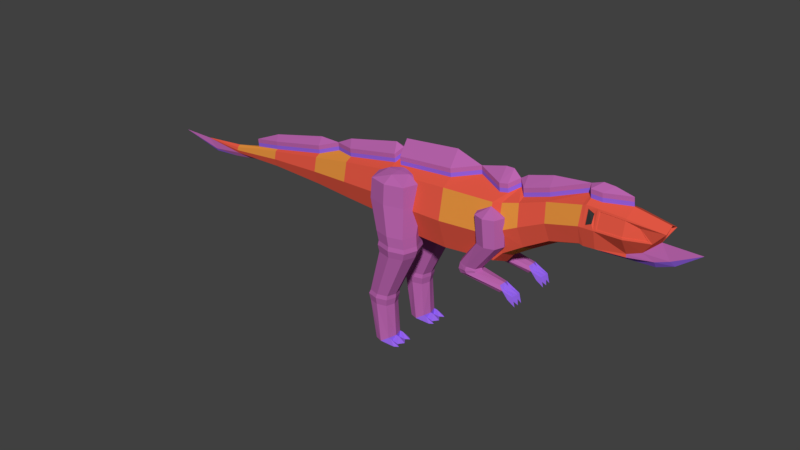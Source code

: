 # Source: Large_Carnivore_Crystal.blend  (saved by Blender 2.78.0; exported with 4.5.12 LTS)
import bpy
from mathutils import Matrix  # noqa: F401  (used for matrix-valued properties, if any)

bpy.ops.wm.read_factory_settings(use_empty=True)
scene = bpy.context.scene
scene.name = 'Scene'

# ---- collections
col_collection_1 = bpy.data.collections.new('Collection 1'); scene.collection.children.link(col_collection_1)

# ---- materials (node trees are filled in below, after node groups)
mat_hide_red_large_carnivore_crystal = bpy.data.materials.new('Hide Red Large Carnivore Crystal')
mat_hide_red_large_carnivore_crystal.alpha_threshold = 0.0
mat_hide_red_large_carnivore_crystal.use_transparent_shadow = False
mat_hide_red_large_carnivore_crystal.diffuse_color = (0.8, 0.1, 0.06, 1.0)
mat_hide_red_large_carnivore_crystal.roughness = 0.5
mat_hide_red_large_carnivore_crystal.specular_intensity = 0.0
mat_hide_orange_large_carnivore_crystal = bpy.data.materials.new('Hide Orange Large Carnivore Crystal')
mat_hide_orange_large_carnivore_crystal.alpha_threshold = 0.0
mat_hide_orange_large_carnivore_crystal.use_transparent_shadow = False
mat_hide_orange_large_carnivore_crystal.diffuse_color = (0.8, 0.29, 0.05, 1.0)
mat_hide_orange_large_carnivore_crystal.roughness = 0.5
mat_hide_orange_large_carnivore_crystal.specular_intensity = 0.0
mat_eyes_large_carnivore_crystal = bpy.data.materials.new('Eyes Large Carnivore Crystal')
mat_eyes_large_carnivore_crystal.alpha_threshold = 0.0
mat_eyes_large_carnivore_crystal.use_transparent_shadow = False
mat_eyes_large_carnivore_crystal.diffuse_color = (0.03968, 0.03968, 0.03968, 1.0)
mat_eyes_large_carnivore_crystal.roughness = 0.5
mat_bone_large_carnivore_crystal = bpy.data.materials.new('Bone Large Carnivore Crystal')
mat_bone_large_carnivore_crystal.alpha_threshold = 0.0
mat_bone_large_carnivore_crystal.use_transparent_shadow = False
mat_bone_large_carnivore_crystal.diffuse_color = (0.8, 0.8, 0.43, 1.0)
mat_bone_large_carnivore_crystal.roughness = 0.5
mat_bone_large_carnivore_crystal.specular_intensity = 1.0
mat_crystal_large_carnivore_crystal = bpy.data.materials.new('Crystal Large Carnivore Crystal')
mat_crystal_large_carnivore_crystal.alpha_threshold = 0.0
mat_crystal_large_carnivore_crystal.use_transparent_shadow = False
mat_crystal_large_carnivore_crystal.diffuse_color = (0.5, 0.132, 0.433, 1.0)
mat_crystal_large_carnivore_crystal.roughness = 0.5
mat_base_crystal_large_carnivore_crystal = bpy.data.materials.new('Base Crystal Large Carnivore Crystal')
mat_base_crystal_large_carnivore_crystal.alpha_threshold = 0.0
mat_base_crystal_large_carnivore_crystal.use_transparent_shadow = False
mat_base_crystal_large_carnivore_crystal.diffuse_color = (0.296, 0.128, 0.8, 1.0)
mat_base_crystal_large_carnivore_crystal.roughness = 0.5

# ---- material node trees

# ---- world
world_world = bpy.data.worlds.new('World'); scene.world = world_world
world_world.color = (0.05088, 0.05088, 0.05088)
world_world.use_sun_shadow = False
world_world.sun_shadow_jitter_overblur = 0.0
world_world.cycles.sampling_method = 'MANUAL'

# ---- meshes
me_cube = bpy.data.meshes.new('Cube')
me_cube.from_pydata([(2.607, -0.7794, 0.85), (2.491, -0.7794, 2.868), (2.607, 0.7794, 0.85), (2.491, 0.7794, 2.868), (4.409, -0.7434, 1.007), (4.299, -0.7434, 2.931), (4.409, 0.7434, 1.007), (4.299, 0.7434, 2.931), (2.627, 0.0, 0.4898), (0.1968, 0.318, 2.904), (4.428, 0.0, 0.663), (0.1662, 0.318, 3.186), (2.549, -1.058, 1.859), (2.549, 1.058, 1.859), (4.354, 1.009, 1.969), (4.354, -1.009, 1.969), (7.153, -0.4709, 2.41), (0.316, 0.0, 0.7951), (0.5923, 0.0, 0.554), (0.5736, -0.709, 0.8818), (0.5212, -0.9622, 1.8), (0.4688, -0.709, 2.718), (-1.801, 0.2478, 2.81), (0.4688, 0.709, 2.718), (0.5212, 0.9622, 1.8), (0.5736, 0.709, 0.8818), (-1.678, 0.0, 0.9012), (0.2992, -0.6359, 1.089), (0.2522, -0.8629, 1.912), (0.2052, -0.6359, 2.735), (0.4288, -0.3545, 3.185), (0.2052, 0.6359, 2.735), (0.2522, 0.8629, 1.912), (0.2992, 0.6359, 1.089), (-3.209, 0.0, 0.9946), (-1.691, -0.4955, 1.13), (-1.727, -0.6725, 1.772), (-1.764, -0.4955, 2.413), (0.1662, -0.318, 3.186), (-1.764, 0.4955, 2.413), (-1.727, 0.6725, 1.772), (-1.691, 0.4955, 1.13), (-3.219, -0.3677, 1.165), (-3.246, -0.499, 1.641), (-3.273, -0.3677, 2.117), (0.2887, -1.595e-09, 3.363), (-3.273, 0.3677, 2.117), (-3.246, 0.499, 1.641), (-3.219, 0.3677, 1.165), (-5.373, 0.0, 1.05), (-5.379, -0.2119, 1.148), (-5.395, -0.2875, 1.422), (-5.41, -0.2119, 1.697), (-2.561, -1.595e-09, 2.747), (-5.41, 0.2119, 1.697), (-5.395, 0.2875, 1.422), (-5.379, 0.2119, 1.148), (4.57, 0.642, 2.952), (-7.525, -0.08059, 1.021), (-7.531, -0.1094, 1.125), (-7.537, -0.08059, 1.229), (-7.51, 0.0, 1.321), (-7.537, 0.08059, 1.229), (-7.531, 0.1094, 1.125), (-7.525, 0.08059, 1.021), (6.152, -0.4709, 2.144), (4.665, -0.642, 1.29), (4.618, -0.8712, 2.121), (4.57, -0.642, 2.952), (2.481, -0.3897, 3.081), (4.682, 0.0, 0.9929), (4.665, 0.642, 1.29), (4.618, 0.8712, 2.121), (-9.203, 0.0, 1.152), (5.204, -0.7368, 2.376), (5.204, 0.7368, 2.376), (0.4594, -0.3545, 2.903), (5.095, -0.543, 3.071), (5.095, 0.543, 3.071), (5.352, 0.0, 1.432), (5.313, -0.543, 1.68), (5.313, 0.543, 1.68), (6.186, 0.0, 1.928), (5.963, 0.4709, 3.35), (-1.801, -0.2478, 2.81), (7.268, -0.4684, 2.369), (6.057, 0.6391, 2.747), (5.963, -0.4709, 3.35), (6.057, -0.6391, 2.747), (6.152, 0.4709, 2.144), (7.153, 0.0, 2.192), (7.153, 0.4709, 3.631), (7.153, 0.0, 3.849), (8.513, -0.2071, 2.427), (7.153, 0.6391, 3.021), (7.153, -0.4709, 3.631), (7.153, -0.6391, 3.021), (7.153, 0.4709, 2.41), (7.268, 0.0, 2.137), (7.352, 0.4867, 3.586), (4.531, 0.321, 3.442), (8.959, -0.1401, 2.586), (7.352, 0.6107, 3.103), (7.352, -0.4867, 3.586), (7.352, -0.6107, 3.103), (7.268, 0.4684, 2.369), (8.513, 0.0, 2.167), (8.504, 0.4443, 3.556), (8.513, 0.0, 3.826), (8.513, 0.579, 3.021), (8.513, -0.4267, 3.614), (8.513, -0.579, 3.021), (8.513, 0.2071, 2.427), (8.513, -0.2133, 2.321), (8.927, 0.3366, 3.405), (9.567, 0.0561, 3.509), (9.498, 0.0561, 3.145), (9.177, 0.3083, 3.081), (8.927, -0.3366, 3.405), (9.177, -0.3083, 3.081), (8.959, 0.1401, 2.586), (2.481, 0.3897, 3.081), (4.531, -0.321, 3.442), (0.4594, 0.3545, 2.903), (5.075, 0.2715, 3.159), (4.805, 0.0, 3.308), (5.075, -0.2715, 3.159), (4.774, -1.595e-09, 3.59), (5.946, -0.2355, 3.421), (3.344, -1.595e-09, 3.588), (5.946, 0.2355, 3.421), (7.268, 0.2342, 3.788), (7.642, 0.2279, 3.768), (7.268, -0.2342, 3.788), (7.642, -0.2279, 3.768), (0.01018, 0.1016, 1.976), (0.04453, 0.1324, 2.676), (0.01018, 1.311, 1.976), (0.04453, 1.28, 2.676), (1.358, 0.1016, 1.976), (1.324, 0.1324, 2.676), (1.358, 1.311, 1.976), (1.324, 1.28, 2.676), (-0.1922, 0.7062, 1.976), (-0.1475, 0.7062, 2.676), (1.56, 0.7062, 1.976), (1.516, 0.7062, 2.676), (0.684, 1.492, 1.976), (0.684, 1.452, 2.676), (0.684, -0.07995, 1.976), (0.684, -0.03988, 2.676), (0.684, 0.7062, 2.901), (0.684, 0.3331, 2.882), (0.2682, 0.7062, 2.882), (0.684, 1.079, 2.882), (1.1, 0.7062, 2.882), (0.1787, 0.9344, 0.9455), (0.3403, 0.4517, 0.9455), (0.8783, 1.562, 0.9455), (0.3403, 1.417, 0.9455), (1.578, 0.9344, 0.9455), (1.416, 1.417, 0.9455), (0.8783, 0.3068, 0.9455), (1.416, 0.4517, 0.9455), (0.2222, 0.9344, 0.4461), (0.2541, 0.9344, 0.5961), (0.4097, 0.4696, 0.5961), (0.9278, 1.539, 0.5961), (0.4097, 1.399, 0.5961), (1.601, 0.9344, 0.5961), (1.446, 1.399, 0.5961), (0.9278, 0.33, 0.5961), (1.446, 0.4696, 0.5961), (0.265, 0.9344, 0.1822), (0.3852, 0.4476, 0.4461), (0.9278, 1.567, 0.4461), (0.3852, 1.421, 0.4461), (1.633, 0.9344, 0.4461), (1.47, 1.421, 0.4461), (0.9278, 0.3014, 0.4461), (1.47, 0.4476, 0.4461), (-0.1921, 0.9344, -1.471), (0.4124, 0.4942, 0.1822), (0.903, 1.507, 0.1822), (0.4124, 1.375, 0.1822), (1.541, 0.9344, 0.1822), (1.394, 1.375, 0.1822), (0.903, 0.362, 0.1822), (1.394, 0.4942, 0.1822), (-0.2594, 0.9344, -1.62), (-0.08486, 0.6139, -1.471), (0.2724, 1.351, -1.471), (-0.08486, 1.255, -1.471), (0.7369, 0.9344, -1.471), (0.6296, 1.255, -1.471), (0.2724, 0.5176, -1.471), (0.6296, 0.6139, -1.471), (-0.2057, 0.9344, -1.87), (-0.1449, 0.5925, -1.62), (0.2361, 1.379, -1.62), (-0.1449, 1.276, -1.62), (0.7316, 0.9344, -1.62), (0.6172, 1.276, -1.62), (0.2361, 0.4899, -1.62), (0.6172, 0.5925, -1.62), (0.06174, 0.9344, -3.253), (-0.1036, 0.6296, -1.87), (0.2361, 1.331, -1.87), (-0.1036, 1.239, -1.87), (0.6779, 0.9344, -1.87), (0.5759, 1.239, -1.87), (0.2361, 0.5381, -1.87), (0.5759, 0.6296, -1.87), (0.7192, 0.7362, -3.253), (0.1402, 0.6296, -3.253), (0.4013, 1.331, -3.253), (0.1402, 1.239, -3.253), (0.7409, 0.9344, -3.085), (0.6624, 1.239, -3.085), (0.4013, 0.5381, -3.253), (0.6624, 0.6296, -3.085), (0.7192, 0.9344, -3.253), (0.7192, 1.133, -3.253), (0.9661, 0.5381, -3.253), (0.7736, 0.6296, -3.085), (0.7736, 1.239, -3.085), (0.9661, 1.331, -3.253), (0.8521, 0.9344, -3.085), (1.113, 0.9344, -3.253), (0.9661, 1.133, -3.253), (0.9661, 0.7362, -3.253), (1.113, 0.6372, -3.253), (1.113, 1.232, -3.253), (4.03, 0.443, 1.608), (3.937, 0.422, 2.552), (4.03, 1.111, 1.608), (3.937, 1.132, 2.552), (4.698, 0.443, 1.608), (4.647, 0.422, 2.552), (4.698, 1.111, 1.608), (4.647, 1.132, 2.552), (3.915, 0.7769, 1.608), (3.815, 0.7769, 2.552), (4.814, 0.7769, 1.608), (4.77, 0.7769, 2.552), (4.364, 1.226, 1.608), (4.292, 1.254, 2.552), (4.364, 0.3276, 1.608), (4.292, 0.2994, 2.552), (4.292, 0.7769, 2.802), (3.231, 0.7769, 0.4596), (3.273, 0.7769, 0.6968), (3.371, 0.5455, 0.6878), (3.654, 1.088, 0.6616), (3.371, 1.008, 0.6878), (4.035, 0.7769, 0.6263), (3.937, 1.008, 0.6354), (3.654, 0.4656, 0.6616), (3.937, 0.5455, 0.6354), (3.314, 0.7769, 0.3046), (3.337, 0.5259, 0.4759), (3.642, 1.115, 0.5232), (3.337, 1.028, 0.4759), (4.052, 0.7769, 0.5868), (3.946, 1.028, 0.5704), (3.642, 0.4391, 0.5232), (3.946, 0.5259, 0.5704), (4.783, 0.7769, 0.09947), (3.41, 0.5395, 0.3368), (3.686, 1.096, 0.4301), (3.41, 1.014, 0.3368), (4.058, 0.7769, 0.5557), (3.962, 1.014, 0.5234), (3.686, 0.4575, 0.4301), (3.962, 0.5395, 0.5234), (4.832, 0.6024, 0.1416), (4.971, 1.012, 0.2637), (4.832, 0.9515, 0.1416), (4.89, 0.7769, 0.4279), (4.842, 0.9515, 0.3858), (4.971, 0.542, 0.2637), (4.842, 0.6024, 0.3858), (4.971, 0.7769, 0.2637), (4.971, 0.6595, 0.2637), (4.971, 0.8944, 0.2637), (5.183, 0.542, 0.0212), (5.323, 0.6024, 0.1433), (5.323, 0.9515, 0.1433), (5.183, 1.012, 0.0212), (5.371, 0.7769, 0.1854), (5.406, 0.7769, -0.1767), (5.183, 0.8944, 0.0212), (5.183, 0.6595, 0.0212), (5.406, 0.6008, -0.1767), (5.406, 0.9531, -0.1767), (4.03, -0.4431, 1.608), (3.937, -0.4221, 2.552), (4.03, -1.111, 1.608), (3.937, -1.132, 2.552), (4.698, -0.4431, 1.608), (4.647, -0.4221, 2.552), (4.698, -1.111, 1.608), (4.647, -1.132, 2.552), (3.915, -0.777, 1.608), (3.815, -0.777, 2.552), (4.814, -0.777, 1.608), (4.77, -0.777, 2.552), (4.364, -1.226, 1.608), (4.292, -1.255, 2.552), (4.364, -0.3277, 1.608), (4.292, -0.2995, 2.552), (4.292, -0.777, 2.802), (3.231, -0.777, 0.4596), (3.273, -0.777, 0.6968), (3.371, -0.5456, 0.6878), (3.654, -1.088, 0.6616), (3.371, -1.008, 0.6878), (4.035, -0.777, 0.6263), (3.937, -1.008, 0.6354), (3.654, -0.4657, 0.6616), (3.937, -0.5456, 0.6354), (3.314, -0.777, 0.3046), (3.337, -0.5259, 0.4759), (3.642, -1.115, 0.5232), (3.337, -1.028, 0.4759), (4.052, -0.777, 0.5868), (3.946, -1.028, 0.5704), (3.642, -0.4392, 0.5232), (3.946, -0.5259, 0.5704), (4.783, -0.777, 0.09947), (3.41, -0.5396, 0.3368), (3.686, -1.097, 0.4301), (3.41, -1.014, 0.3368), (4.058, -0.777, 0.5557), (3.962, -1.014, 0.5234), (3.686, -0.4575, 0.4301), (3.962, -0.5396, 0.5234), (4.832, -0.6024, 0.1416), (4.971, -1.012, 0.2637), (4.832, -0.9516, 0.1416), (4.89, -0.777, 0.4279), (4.842, -0.9516, 0.3858), (4.971, -0.5421, 0.2637), (4.842, -0.6024, 0.3858), (4.971, -0.777, 0.2637), (4.971, -0.6596, 0.2637), (4.971, -0.8945, 0.2637), (5.183, -0.5421, 0.0212), (5.323, -0.6024, 0.1433), (5.323, -0.9516, 0.1433), (5.183, -1.012, 0.0212), (5.371, -0.777, 0.1854), (5.406, -0.777, -0.1767), (5.183, -0.8945, 0.0212), (5.183, -0.6596, 0.0212), (5.406, -0.6009, -0.1767), (5.406, -0.9532, -0.1767), (0.01018, -0.1046, 1.976), (0.04453, -0.1354, 2.676), (0.01018, -1.314, 1.976), (0.04453, -1.283, 2.676), (1.358, -0.1046, 1.976), (1.324, -0.1354, 2.676), (1.358, -1.314, 1.976), (1.324, -1.283, 2.676), (-0.1922, -0.7091, 1.976), (-0.1475, -0.7091, 2.676), (1.56, -0.7091, 1.976), (1.516, -0.7091, 2.676), (0.684, -1.495, 1.976), (0.684, -1.455, 2.676), (0.684, 0.07698, 1.976), (0.684, 0.0369, 2.676), (0.684, -0.7091, 2.901), (0.684, -0.3361, 2.882), (0.2682, -0.7091, 2.882), (0.684, -1.082, 2.882), (1.1, -0.7091, 2.882), (0.1787, -0.9374, 0.9455), (0.3403, -0.4547, 0.9455), (0.8783, -1.565, 0.9455), (0.3403, -1.42, 0.9455), (1.578, -0.9374, 0.9455), (1.416, -1.42, 0.9455), (0.8783, -0.3097, 0.9455), (1.416, -0.4547, 0.9455), (0.2222, -0.9374, 0.4461), (0.2541, -0.9374, 0.5961), (0.4097, -0.4726, 0.5961), (0.9278, -1.542, 0.5961), (0.4097, -1.402, 0.5961), (1.601, -0.9374, 0.5961), (1.446, -1.402, 0.5961), (0.9278, -0.333, 0.5961), (1.446, -0.4726, 0.5961), (0.265, -0.9374, 0.1822), (0.3852, -0.4506, 0.4461), (0.9278, -1.57, 0.4461), (0.3852, -1.424, 0.4461), (1.633, -0.9374, 0.4461), (1.47, -1.424, 0.4461), (0.9278, -0.3044, 0.4461), (1.47, -0.4506, 0.4461), (-0.1921, -0.9374, -1.471), (0.4124, -0.4972, 0.1822), (0.903, -1.51, 0.1822), (0.4124, -1.378, 0.1822), (1.541, -0.9374, 0.1822), (1.394, -1.378, 0.1822), (0.903, -0.365, 0.1822), (1.394, -0.4972, 0.1822), (-0.2594, -0.9374, -1.62), (-0.08486, -0.6169, -1.471), (0.2724, -1.354, -1.471), (-0.08486, -1.258, -1.471), (0.7369, -0.9374, -1.471), (0.6296, -1.258, -1.471), (0.2724, -0.5206, -1.471), (0.6296, -0.6169, -1.471), (-0.2057, -0.9374, -1.87), (-0.1449, -0.5955, -1.62), (0.2361, -1.382, -1.62), (-0.1449, -1.279, -1.62), (0.7316, -0.9374, -1.62), (0.6172, -1.279, -1.62), (0.2361, -0.4928, -1.62), (0.6172, -0.5955, -1.62), (0.06174, -0.9374, -3.253), (-0.1036, -0.6326, -1.87), (0.2361, -1.334, -1.87), (-0.1036, -1.242, -1.87), (0.6779, -0.9374, -1.87), (0.5759, -1.242, -1.87), (0.2361, -0.541, -1.87), (0.5759, -0.6326, -1.87), (0.7192, -0.7392, -3.253), (0.1402, -0.6326, -3.253), (0.4013, -1.334, -3.253), (0.1402, -1.242, -3.253), (0.7409, -0.9374, -3.085), (0.6624, -1.242, -3.085), (0.4013, -0.541, -3.253), (0.6624, -0.6326, -3.085), (0.7192, -0.9374, -3.253), (0.7192, -1.136, -3.253), (0.9661, -0.541, -3.253), (0.7736, -0.6326, -3.085), (0.7736, -1.242, -3.085), (0.9661, -1.334, -3.253), (0.8521, -0.9374, -3.085), (1.113, -0.9374, -3.253), (0.9661, -1.136, -3.253), (0.9661, -0.7392, -3.253), (1.113, -0.6401, -3.253), (1.113, -1.235, -3.253), (7.557, -0.6014, 3.198), (7.642, -0.4559, 2.387), (7.642, 0.0, 2.112), (7.642, 0.4559, 2.387), (7.557, -0.4798, 3.481), (7.557, 0.6014, 3.198), (4.259, -0.3717, 3.407), (7.557, 0.4798, 3.481), (7.703, -0.6006, 3.08), (7.268, -0.6356, 3.021), (7.268, 0.4684, 3.672), (7.268, 0.6356, 3.021), (7.268, -0.4684, 3.672), (7.703, -0.469, 3.592), (7.703, 0.6006, 3.08), (7.703, 0.469, 3.592), (7.557, -0.568, 3.198), (7.352, -0.5768, 3.103), (7.352, 0.4597, 3.586), (7.352, 0.5768, 3.103), (7.352, -0.4597, 3.586), (7.557, -0.4532, 3.481), (7.557, 0.568, 3.198), (7.557, 0.4532, 3.481), (9.294, 0.2758, 3.021), (8.51, 0.5658, 3.08), (8.513, 0.4267, 3.614), (9.509, 0.1838, 3.461), (7.642, 0.6186, 3.021), (7.642, 0.4559, 3.655), (9.509, -0.1838, 3.461), (9.294, -0.2758, 3.021), (8.51, -0.5658, 3.08), (8.504, -0.4443, 3.556), (7.642, -0.6186, 3.021), (7.642, -0.4559, 3.655), (8.502, 0.4329, 3.548), (8.508, 0.5513, 3.089), (8.502, -0.4329, 3.548), (8.508, -0.5513, 3.089), (8.911, -0.3279, 3.403), (8.911, 0.3279, 3.403), (9.153, 0.3004, 3.089), (7.727, 0.5852, 3.088), (7.727, 0.457, 3.584), (9.153, -0.3004, 3.089), (7.727, -0.5852, 3.088), (7.727, -0.457, 3.584), (9.681, 0.3126, 3.455), (9.567, -0.0561, 3.509), (9.498, -0.0561, 3.145), (9.681, 0.0, 3.61), (9.442, 0.0, 3.021), (9.681, -0.3126, 3.455), (8.961, 0.2188, 3.407), (8.961, 0.06678, 3.482), (9.196, 0.06678, 3.195), (8.961, -0.06678, 3.482), (9.196, -0.06678, 3.195), (8.961, -0.2188, 3.407), (-1.771, 0.2478, 2.528), (4.289, 0.3717, 3.125), (4.562, -0.321, 3.16), (4.289, -0.3717, 3.125), (0.1968, -0.318, 2.904), (3.375, 0.0, 3.306), (-2.53, 0.0, 2.464), (4.562, 0.321, 3.16), (0.3192, 0.0, 3.081), (-1.771, -0.2478, 2.528), (-5.413, 0.1059, 1.746), (-5.413, -0.1059, 1.746), (-3.278, -0.1839, 2.202), (-3.278, 0.1839, 2.202), (-6.478, 0.0, 1.531), (4.274, -0.3717, 3.261), (3.36, -9.182e-10, 3.442), (4.79, -9.182e-10, 3.444), (4.547, -0.321, 3.297), (4.547, 0.321, 3.297), (-1.785, -0.2478, 2.664), (-2.545, -9.182e-10, 2.601), (0.3045, -9.182e-10, 3.217), (0.1821, -0.318, 3.04), (0.4446, -0.3545, 3.039), (-1.785, 0.2478, 2.664), (0.1821, 0.318, 3.04), (2.466, -0.3897, 3.217), (-3.293, -0.1839, 2.338), (-5.428, -0.1059, 1.882), (7.138, -9.182e-10, 3.985), (7.253, 0.2342, 3.924), (2.466, 0.3897, 3.217), (0.4446, 0.3545, 3.039), (5.931, 0.2355, 3.558), (5.061, 0.2715, 3.295), (5.931, -0.2355, 3.558), (5.061, -0.2715, 3.295), (7.253, -0.2342, 3.924), (7.627, 0.2279, 3.904), (8.498, -9.182e-10, 3.962), (7.627, -0.2279, 3.904), (4.274, 0.3717, 3.261), (-5.428, 0.1059, 1.882), (-3.293, 0.1839, 2.338), (-6.492, -9.182e-10, 1.667), (2.45, -0.3897, 3.363), (-0.002231, -1.595e-09, 3.47), (-1.968, -1.595e-09, 3.04), (0.4195, -1.595e-09, 3.685), (-3.309, -0.1839, 2.484), (-3.314, -1.595e-09, 2.761), (-5.447, -1.595e-09, 2.269), (-5.444, -0.1059, 2.028), (2.44, -1.595e-09, 3.889), (7.122, -1.595e-09, 4.131), (5.898, -1.595e-09, 4.005), (4.246, -1.595e-09, 3.83), (7.237, 0.2342, 4.07), (7.513, -1.595e-09, 4.27), (7.887, -1.595e-09, 4.246), (4.525, -1.595e-09, 3.831), (2.45, 0.3897, 3.363), (0.4288, 0.3545, 3.185), (5.915, 0.2355, 3.704), (5.045, 0.2715, 3.441), (5.915, -0.2355, 3.704), (5.045, -0.2715, 3.441), (5.025, -1.595e-09, 3.759), (7.237, -0.2342, 4.07), (7.611, 0.2279, 4.05), (8.482, -1.595e-09, 4.108), (7.611, -0.2279, 4.05), (4.259, 0.3717, 3.407), (-5.444, 0.1059, 2.028), (-3.309, 0.1839, 2.484), (-6.508, -1.595e-09, 1.813), (9.338, -0.137, 2.427), (9.338, 0.0, 2.215), (9.338, 0.137, 2.427), (9.785, 0.1004, 2.586), (9.785, -0.1004, 2.586), (9.898, 0.0, 2.431), (10.69, 0.0, 3.021), (7.642, 0.2279, 2.273), (8.513, 0.2133, 2.321), (7.642, -0.2279, 2.273), (-6.448, 0.0, 1.017), (-8.748, 0.0, 0.7488), (-8.75, -0.03906, 0.8397), (-8.75, 0.03906, 0.8397), (-10.43, 0.0, 1.16), (-7.673, 0.0, 0.83)], [], [(2, 8, 18, 25), (13, 3, 7, 14), (14, 7, 57, 72), (15, 5, 1, 12), (8, 10, 4, 0), (520, 121, 547, 531), (7, 3, 121, 520, 516), (2, 6, 10, 8), (7, 516, 522, 57), (13, 2, 25, 24), (0, 12, 20, 19), (6, 14, 72, 71), (4, 15, 12, 0), (515, 9, 31, 39), (2, 13, 14, 6), (8, 0, 19, 18), (519, 523, 537, 538), (25, 18, 17, 33), (23, 24, 32, 31), (20, 21, 29, 28), (12, 1, 21, 20), (3, 13, 24, 23), (1, 69, 76, 21), (527, 521, 536, 543), (28, 29, 37, 36), (32, 33, 41, 40), (29, 519, 524, 37), (27, 28, 36, 35), (18, 19, 27, 17), (19, 20, 28, 27), (21, 76, 523, 519, 29), (24, 25, 33, 32), (37, 524, 521, 527, 44), (35, 36, 43, 42), (26, 35, 42, 34), (517, 125, 532, 533), (31, 32, 40, 39), (33, 17, 26, 41), (76, 69, 542, 539), (17, 27, 35, 26), (46, 47, 55, 54), (43, 44, 52, 51), (47, 48, 56, 55), (44, 527, 526, 52), (40, 41, 48, 47), (36, 37, 44, 43), (39, 40, 47, 46), (41, 26, 34, 48), (55, 56, 64, 63), (52, 526, 529, 61, 60), (50, 51, 59, 58), (49, 50, 58, 602), (48, 34, 49, 56), (123, 523, 537, 548), (34, 42, 50, 49), (42, 43, 51, 50), (58, 59, 73), (58, 73, 604), (61, 62, 73), (602, 58, 607), (51, 52, 60, 59), (54, 55, 63, 62), (56, 49, 602, 64), (521, 528, 559, 536), (5, 15, 67, 68), (4, 10, 70, 66), (10, 6, 71, 70), (15, 4, 66, 67), (60, 61, 73), (63, 64, 73), (59, 60, 73), (62, 63, 73), (66, 70, 79, 80), (523, 9, 541, 537), (71, 72, 75, 81), (72, 57, 78, 75), (75, 78, 83, 86), (74, 80, 65, 88), (79, 81, 89, 82), (80, 79, 82, 65), (68, 67, 74, 77), (70, 71, 81, 79), (67, 66, 80, 74), (57, 522, 125, 124, 78), (82, 89, 97, 90), (83, 130, 92, 91), (86, 83, 91, 94), (126, 128, 551, 552), (78, 124, 130, 83), (77, 74, 88, 87), (81, 75, 86, 89), (126, 125, 517, 68, 77), (92, 95, 467, 133), (16, 90, 98, 85), (97, 94, 466, 105), (95, 96, 464, 467), (88, 65, 16, 96), (87, 88, 96, 95), (89, 86, 94, 97), (65, 82, 90, 16), (458, 483, 109, 112), (463, 487, 494, 501), (489, 456, 93, 111), (457, 599, 600, 106), (94, 91, 465, 466), (91, 92, 131, 465), (90, 97, 105, 98), (96, 16, 85, 464), (111, 101, 486), (120, 507, 595), (481, 108, 506, 503), (107, 114, 496, 491), (456, 601, 113, 93), (526, 527, 543, 544), (468, 463, 501, 502), (484, 132, 108, 481), (101, 93, 592, 596), (120, 479, 507), (479, 503, 507), (507, 508, 486), (114, 117, 497, 496), (112, 109, 120), (93, 113, 592), (108, 110, 508, 506), (101, 111, 93), (485, 505, 513, 514), (101, 507, 486), (118, 488, 493, 495), (112, 120, 595, 594), (120, 109, 479), (117, 480, 492, 497), (115, 116, 511, 510), (128, 126, 77, 87), (515, 521, 536, 540), (125, 126, 552, 532), (518, 517, 533, 530), (528, 525, 558, 559), (9, 515, 540, 541), (121, 123, 548, 547), (128, 92, 545, 551), (525, 529, 560, 558), (92, 128, 87, 95), (133, 134, 556, 553), (69, 520, 531, 542), (108, 134, 490, 110), (134, 133, 467, 490), (124, 125, 532, 550), (531, 547, 577, 129), (143, 144, 138, 137), (147, 148, 142, 141), (145, 146, 140, 139), (149, 150, 136, 135), (149, 135, 157, 162), (151, 153, 152), (148, 138, 154), (137, 147, 158, 159), (141, 142, 146, 145), (135, 136, 144, 143), (139, 149, 162, 163), (142, 155, 146), (146, 155, 140), (143, 137, 159, 156), (139, 140, 150, 149), (137, 138, 148, 147), (155, 154, 151), (152, 153, 136), (152, 155, 151), (154, 153, 151), (155, 142, 154), (154, 142, 148), (153, 144, 136), (136, 150, 152), (140, 155, 152), (152, 150, 140), (154, 138, 153), (153, 138, 144), (157, 156, 165, 166), (161, 160, 169, 170), (156, 159, 168, 165), (162, 157, 166, 171), (135, 143, 156, 157), (147, 141, 161, 158), (141, 145, 160, 161), (145, 139, 163, 160), (165, 168, 176, 164), (171, 166, 174, 179), (168, 167, 175, 176), (172, 171, 179, 180), (158, 161, 170, 167), (160, 163, 172, 169), (163, 162, 171, 172), (159, 158, 167, 168), (176, 175, 183, 184), (180, 179, 187, 188), (177, 180, 188, 185), (175, 178, 186, 183), (170, 169, 177, 178), (166, 165, 164, 174), (167, 170, 178, 175), (169, 172, 180, 177), (183, 186, 194, 191), (182, 173, 181, 190), (186, 185, 193, 194), (173, 184, 192, 181), (179, 174, 182, 187), (164, 176, 184, 173), (178, 177, 185, 186), (174, 164, 173, 182), (190, 181, 189, 198), (194, 193, 201, 202), (181, 192, 200, 189), (195, 190, 198, 203), (185, 188, 196, 193), (188, 187, 195, 196), (184, 183, 191, 192), (187, 182, 190, 195), (203, 198, 206, 211), (200, 199, 207, 208), (204, 203, 211, 212), (201, 204, 212, 209), (191, 194, 202, 199), (193, 196, 204, 201), (196, 195, 203, 204), (192, 191, 199, 200), (212, 211, 219, 220), (209, 212, 220, 217), (207, 210, 218, 215), (206, 197, 205, 214), (189, 200, 208, 197), (202, 201, 209, 210), (198, 189, 197, 206), (199, 202, 210, 207), (222, 217, 227, 229), (220, 219, 223, 224), (216, 215, 222, 221, 205), (205, 221, 213, 219, 214), (208, 207, 215, 216), (211, 206, 214, 219), (197, 208, 216, 205), (210, 209, 217, 218), (228, 227, 230), (213, 221, 228, 230), (220, 213, 217), (222, 215, 226, 232, 229), (217, 222, 218), (226, 225, 232), (230, 224, 231), (229, 227, 228), (221, 222, 229, 228), (217, 213, 230, 227), (215, 218, 225, 226), (218, 222, 229, 225), (219, 213, 230, 231, 223), (213, 220, 224, 230), (231, 224, 223), (232, 225, 229), (241, 242, 236, 235), (245, 246, 240, 239), (243, 244, 238, 237), (247, 248, 234, 233), (235, 245, 253, 254), (249, 242, 234), (246, 236, 249), (237, 247, 257, 258), (239, 240, 244, 243), (233, 234, 242, 241), (241, 235, 254, 251), (240, 249, 244), (244, 249, 238), (243, 237, 258, 255), (237, 238, 248, 247), (235, 236, 246, 245), (258, 257, 265, 266), (234, 248, 249), (238, 249, 248), (249, 236, 242), (249, 240, 246), (255, 258, 266, 263), (253, 256, 264, 261), (252, 251, 250, 260), (247, 233, 252, 257), (233, 241, 251, 252), (245, 239, 256, 253), (239, 243, 255, 256), (261, 264, 272, 269), (260, 250, 259, 268), (264, 263, 271, 272), (250, 262, 270, 259), (254, 253, 261, 262), (257, 252, 260, 265), (251, 254, 262, 250), (256, 255, 263, 264), (272, 271, 278, 279), (259, 270, 277, 267), (273, 268, 275, 280), (270, 269, 276, 277), (263, 266, 274, 271), (266, 265, 273, 274), (262, 261, 269, 270), (265, 260, 268, 273), (284, 276, 288, 294, 291), (282, 284, 291, 290), (277, 276, 284, 282, 267), (267, 282, 283, 280, 275), (268, 259, 267, 275), (269, 272, 279, 276), (271, 274, 281, 278), (274, 273, 280, 281), (290, 289, 292), (281, 280, 286), (281, 283, 278), (284, 289, 291), (278, 284, 279), (288, 287, 294), (292, 286, 293), (291, 289, 290), (276, 287, 288), (279, 284, 287), (280, 283, 292, 293, 285), (283, 286, 292), (278, 283, 289), (283, 282, 290, 292), (293, 286, 285), (294, 287, 291), (289, 284, 278), (286, 283, 281), (286, 280, 285), (287, 276, 279), (289, 283, 292), (287, 284, 291), (303, 297, 298, 304), (307, 301, 302, 308), (305, 299, 300, 306), (309, 295, 296, 310), (297, 316, 315, 307), (311, 296, 304), (308, 311, 298), (299, 320, 319, 309), (301, 305, 306, 302), (295, 303, 304, 296), (303, 313, 316, 297), (302, 306, 311), (306, 300, 311), (305, 317, 320, 299), (299, 309, 310, 300), (297, 307, 308, 298), (320, 328, 327, 319), (296, 311, 310), (300, 310, 311), (311, 304, 298), (311, 308, 302), (317, 325, 328, 320), (315, 323, 326, 318), (314, 322, 312, 313), (309, 319, 314, 295), (295, 314, 313, 303), (307, 315, 318, 301), (301, 318, 317, 305), (323, 331, 334, 326), (322, 330, 321, 312), (326, 334, 333, 325), (312, 321, 332, 324), (316, 324, 323, 315), (319, 327, 322, 314), (313, 312, 324, 316), (318, 326, 325, 317), (334, 341, 340, 333), (321, 329, 339, 332), (335, 342, 337, 330), (332, 339, 338, 331), (325, 333, 336, 328), (328, 336, 335, 327), (324, 332, 331, 323), (327, 335, 330, 322), (346, 353, 356, 350, 338), (344, 352, 353, 346), (339, 329, 344, 346, 338), (329, 337, 342, 345, 344), (330, 337, 329, 321), (331, 338, 341, 334), (333, 340, 343, 336), (336, 343, 342, 335), (352, 354, 351), (343, 348, 342), (343, 340, 345), (346, 353, 351), (340, 341, 346), (350, 356, 349), (354, 355, 348), (353, 352, 351), (338, 350, 349), (341, 349, 346), (342, 347, 355, 354, 345), (345, 354, 348), (340, 351, 345), (345, 354, 352, 344), (355, 347, 348), (356, 353, 349), (351, 340, 346), (348, 343, 345), (348, 347, 342), (349, 341, 338), (351, 354, 345), (349, 353, 346), (365, 359, 360, 366), (369, 363, 364, 370), (367, 361, 362, 368), (371, 357, 358, 372), (371, 384, 379, 357), (373, 374, 375), (370, 376, 360), (359, 381, 380, 369), (363, 367, 368, 364), (357, 365, 366, 358), (361, 385, 384, 371), (364, 368, 377), (368, 362, 377), (365, 378, 381, 359), (361, 371, 372, 362), (359, 369, 370, 360), (377, 373, 376), (374, 358, 375), (374, 373, 377), (376, 373, 375), (377, 376, 364), (376, 370, 364), (375, 358, 366), (358, 374, 372), (362, 374, 377), (374, 362, 372), (376, 375, 360), (375, 366, 360), (379, 388, 387, 378), (383, 392, 391, 382), (378, 387, 390, 381), (384, 393, 388, 379), (357, 379, 378, 365), (369, 380, 383, 363), (363, 383, 382, 367), (367, 382, 385, 361), (387, 386, 398, 390), (393, 401, 396, 388), (390, 398, 397, 389), (394, 402, 401, 393), (380, 389, 392, 383), (382, 391, 394, 385), (385, 394, 393, 384), (381, 390, 389, 380), (398, 406, 405, 397), (402, 410, 409, 401), (399, 407, 410, 402), (397, 405, 408, 400), (392, 400, 399, 391), (388, 396, 386, 387), (389, 397, 400, 392), (391, 399, 402, 394), (405, 413, 416, 408), (404, 412, 403, 395), (408, 416, 415, 407), (395, 403, 414, 406), (401, 409, 404, 396), (386, 395, 406, 398), (400, 408, 407, 399), (396, 404, 395, 386), (412, 420, 411, 403), (416, 424, 423, 415), (403, 411, 422, 414), (417, 425, 420, 412), (407, 415, 418, 410), (410, 418, 417, 409), (406, 414, 413, 405), (409, 417, 412, 404), (425, 433, 428, 420), (422, 430, 429, 421), (426, 434, 433, 425), (423, 431, 434, 426), (413, 421, 424, 416), (415, 423, 426, 418), (418, 426, 425, 417), (414, 422, 421, 413), (434, 442, 441, 433), (431, 439, 442, 434), (429, 437, 440, 432), (428, 436, 427, 419), (411, 419, 430, 422), (424, 432, 431, 423), (420, 428, 419, 411), (421, 429, 432, 424), (444, 451, 449, 439), (442, 446, 445, 441), (438, 427, 443, 444, 437), (427, 436, 441, 435, 443), (430, 438, 437, 429), (433, 441, 436, 428), (419, 427, 438, 430), (432, 440, 439, 431), (450, 452, 449), (435, 452, 450, 443), (442, 439, 435), (444, 451, 454, 448, 437), (439, 440, 444), (448, 454, 447), (452, 453, 446), (451, 450, 449), (443, 450, 451, 444), (439, 449, 452, 435), (437, 448, 447, 440), (440, 447, 451, 444), (441, 445, 453, 452, 435), (435, 452, 446, 442), (453, 445, 446), (454, 451, 447), (465, 131, 132, 484), (460, 102, 474, 477), (529, 526, 544, 560), (85, 98, 601, 456), (98, 105, 458, 599), (464, 85, 456, 489), (462, 460, 477, 478), (105, 466, 483, 458), (455, 104, 464, 489), (99, 102, 466, 465), (104, 103, 467, 464), (103, 459, 490, 467), (102, 460, 483, 466), (462, 99, 465, 484), (460, 462, 484, 483), (459, 455, 489, 490), (474, 473, 478, 477), (475, 472, 471, 476), (103, 104, 472, 475), (104, 455, 471, 472), (455, 459, 476, 471), (99, 462, 478, 473), (459, 103, 475, 476), (102, 99, 473, 474), (480, 117, 479, 109), (114, 107, 481, 503), (469, 480, 109, 483), (107, 470, 484, 481), (117, 114, 503, 479), (118, 119, 486, 508), (119, 487, 111, 486), (488, 118, 508, 110), (487, 463, 489, 111), (468, 488, 110, 490), (470, 469, 483, 484), (463, 468, 490, 489), (502, 501, 494, 493), (492, 491, 496), (498, 499, 491, 492), (493, 494, 495), (495, 494, 500), (496, 497, 492), (119, 118, 495, 500), (480, 469, 498, 492), (488, 468, 502, 493), (487, 119, 500, 494), (470, 107, 491, 499), (469, 470, 499, 498), (115, 482, 503, 506), (116, 115, 506, 507), (482, 116, 507, 503), (504, 505, 507, 506), (485, 504, 506, 508), (505, 485, 508, 507), (514, 513, 512), (511, 509, 510), (505, 504, 512, 513), (116, 482, 509, 511), (482, 115, 510, 509), (504, 485, 514, 512), (517, 518, 5, 68), (520, 518, 530, 531), (134, 108, 555, 556), (130, 124, 550, 549), (523, 76, 539, 537), (132, 131, 546, 554), (518, 520, 69, 1, 5), (524, 519, 538, 535), (123, 121, 3, 23), (92, 130, 549, 545), (9, 523, 123, 23, 31), (108, 132, 554, 555), (131, 92, 545, 546), (92, 133, 553, 545), (521, 524, 535, 536), (522, 516, 557, 534), (529, 525, 54, 62, 61), (525, 528, 46, 54), (125, 522, 534, 532), (528, 521, 515, 39, 46), (516, 520, 531, 557), (548, 537, 45, 578), (537, 541, 11, 45), (543, 536, 53, 565), (540, 536, 53, 22), (552, 551, 581, 582), (539, 542, 561, 30), (536, 559, 590, 53), (547, 548, 578, 577), (532, 552, 582, 127), (541, 540, 22, 11), (544, 543, 565, 568), (542, 531, 129, 561), (551, 545, 570, 581), (535, 538, 38, 84), (559, 558, 589, 590), (550, 532, 127, 580), (530, 533, 122, 461), (558, 560, 591, 589), (549, 550, 580, 579), (537, 539, 30, 45), (560, 544, 568, 591), (553, 556, 587, 584), (545, 549, 579, 570), (538, 537, 45, 38), (556, 555, 586, 587), (536, 535, 84, 53), (554, 546, 573, 585), (532, 534, 100, 127), (555, 554, 585, 586), (533, 532, 127, 122), (534, 557, 588, 100), (546, 545, 570, 573), (531, 530, 461, 129), (557, 531, 129, 588), (545, 553, 584, 570), (84, 38, 562, 563), (30, 561, 569, 564), (570, 579, 571), (563, 22, 53), (579, 580, 583, 571), (566, 590, 589, 567), (567, 589, 591), (580, 127, 583), (581, 570, 571), (575, 587, 586), (584, 574, 570), (583, 127, 582), (563, 562, 11, 22), (572, 129, 461), (573, 570, 574), (586, 585, 575), (576, 572, 461, 122), (571, 583, 582, 581), (564, 569, 577, 578), (585, 573, 574, 575), (562, 45, 11), (574, 584, 587, 575), (38, 45, 562), (45, 30, 564), (53, 84, 563), (127, 100, 576), (122, 127, 576), (561, 129, 569), (53, 590, 566), (578, 45, 564), (588, 129, 572), (129, 577, 569), (100, 588, 572, 576), (591, 568, 567), (568, 565, 566, 567), (565, 53, 566), (593, 594, 595, 597), (597, 598, 596), (592, 593, 597, 596), (598, 597, 595), (507, 596, 598), (106, 600, 594, 593), (594, 600, 112), (600, 599, 458, 112), (601, 98, 457), (599, 457, 98), (592, 113, 106, 593), (113, 601, 457, 106), (596, 507, 101), (595, 507, 598), (603, 604, 606), (64, 607, 605), (73, 605, 606), (605, 603, 606), (605, 607, 603), (607, 604, 603), (607, 58, 604), (607, 64, 602), (605, 73, 64), (604, 73, 606)])
me_cube.polygons.foreach_set('material_index', [0, 1, 0, 1, 1, 5, 0, 1, 0, 0, 0, 0, 0, 0, 0, 0, 5, 1, 0, 0, 0, 0, 0, 5, 0, 0, 0, 0, 1, 0, 0, 0, 1, 0, 1, 5, 0, 0, 5, 0, 0, 0, 0, 0, 0, 1, 1, 1, 0, 1, 0, 1, 0, 5, 0, 0, 0, 4, 0, 4, 1, 1, 1, 5, 0, 0, 0, 0, 0, 0, 0, 0, 1, 5, 0, 1, 0, 0, 0, 0, 1, 1, 0, 0, 1, 0, 1, 5, 0, 0, 0, 0, 0, 0, 0, 0, 0, 1, 0, 1, 0, 0, 0, 5, 0, 0, 0, 0, 0, 4, 0, 0, 0, 5, 0, 0, 4, 0, 0, 0, 0, 0, 4, 0, 0, 0, 0, 0, 4, 0, 0, 0, 0, 5, 5, 5, 5, 5, 5, 5, 5, 0, 5, 5, 0, 0, 5, 4, 4, 4, 4, 4, 4, 4, 4, 4, 4, 4, 4, 4, 4, 4, 4, 4, 4, 4, 4, 4, 4, 4, 4, 4, 4, 4, 4, 4, 4, 4, 4, 4, 4, 4, 4, 4, 4, 4, 4, 4, 4, 4, 4, 4, 4, 4, 4, 4, 4, 4, 4, 4, 4, 4, 4, 4, 4, 4, 4, 4, 4, 4, 4, 4, 4, 4, 4, 4, 4, 4, 4, 4, 4, 4, 4, 4, 4, 4, 4, 4, 4, 4, 4, 4, 5, 5, 5, 5, 4, 4, 4, 4, 5, 5, 5, 5, 5, 5, 5, 5, 5, 5, 5, 5, 5, 5, 5, 5, 4, 4, 4, 4, 4, 4, 4, 4, 4, 4, 4, 4, 4, 4, 4, 4, 4, 4, 4, 4, 4, 4, 4, 4, 4, 4, 4, 4, 4, 4, 4, 4, 4, 4, 4, 4, 4, 4, 4, 4, 4, 4, 4, 4, 5, 5, 5, 5, 4, 4, 4, 4, 5, 5, 5, 5, 5, 5, 5, 5, 5, 5, 5, 5, 5, 5, 5, 5, 5, 5, 5, 5, 5, 5, 4, 4, 4, 4, 4, 4, 4, 4, 4, 4, 4, 4, 4, 4, 4, 4, 4, 4, 4, 4, 4, 4, 4, 4, 4, 4, 4, 4, 4, 4, 4, 4, 4, 4, 4, 4, 4, 4, 4, 4, 4, 4, 4, 4, 5, 5, 5, 5, 4, 4, 4, 4, 5, 5, 5, 5, 5, 5, 5, 5, 5, 5, 5, 5, 5, 5, 5, 5, 5, 5, 5, 5, 5, 5, 4, 4, 4, 4, 4, 4, 4, 4, 4, 4, 4, 4, 4, 4, 4, 4, 4, 4, 4, 4, 4, 4, 4, 4, 4, 4, 4, 4, 4, 4, 4, 4, 4, 4, 4, 4, 4, 4, 4, 4, 4, 4, 4, 4, 4, 4, 4, 4, 4, 4, 4, 4, 4, 4, 4, 4, 4, 4, 4, 4, 4, 4, 4, 4, 4, 4, 4, 4, 4, 4, 4, 4, 4, 4, 4, 4, 4, 4, 4, 4, 4, 4, 4, 4, 5, 5, 5, 5, 4, 4, 4, 4, 5, 5, 5, 5, 5, 5, 5, 5, 5, 5, 5, 5, 5, 5, 5, 5, 0, 0, 5, 0, 0, 0, 0, 0, 0, 0, 0, 0, 0, 0, 0, 0, 2, 2, 0, 0, 0, 0, 0, 0, 0, 0, 0, 0, 0, 0, 0, 0, 0, 0, 0, 0, 0, 0, 0, 0, 0, 0, 0, 0, 0, 0, 0, 0, 0, 0, 0, 0, 0, 0, 2, 2, 0, 0, 0, 0, 0, 5, 5, 5, 5, 5, 0, 5, 0, 5, 0, 5, 5, 5, 5, 5, 1, 0, 5, 1, 5, 4, 4, 4, 4, 4, 4, 4, 4, 4, 4, 4, 4, 4, 4, 4, 4, 4, 4, 4, 4, 4, 4, 4, 4, 4, 4, 4, 4, 4, 4, 4, 4, 4, 4, 4, 4, 4, 4, 4, 4, 4, 4, 4, 4, 4, 4, 4, 4, 4, 4, 4, 4, 4, 4, 4, 4, 4, 4, 4, 4, 4, 4, 4, 4, 4, 4, 4, 4, 4, 4, 4, 5, 5, 5, 5, 4, 5, 4, 0, 5, 5, 5, 5, 4, 4, 5, 4, 4, 5, 5, 5, 4, 4, 4, 4])
me_cube.materials.append(mat_hide_red_large_carnivore_crystal)
me_cube.materials.append(mat_hide_orange_large_carnivore_crystal)
me_cube.materials.append(mat_eyes_large_carnivore_crystal)
me_cube.materials.append(mat_bone_large_carnivore_crystal)
me_cube.materials.append(mat_crystal_large_carnivore_crystal)
me_cube.materials.append(mat_base_crystal_large_carnivore_crystal)
me_cube.use_remesh_preserve_volume = False
me_cube.use_remesh_preserve_attributes = False
me_cube.use_mirror_vertex_groups = False
me_cube.update()
arm_large_carnivore_crystal_armeture = bpy.data.armatures.new('Large Carnivore Crystal Armeture')  # bones are not reproduced

# ---- objects
ob_large_carnivore_crystal_armeture = bpy.data.objects.new('Large Carnivore Crystal Armeture', arm_large_carnivore_crystal_armeture)
ob_large_carnivore_crystal = bpy.data.objects.new('Large Carnivore Crystal', me_cube)

# ---- transforms, parenting, visibility, modifiers, constraints
ob_large_carnivore_crystal_armeture.location = (0.0, 0.0, -0.003762)
ob_large_carnivore_crystal_armeture.hide_viewport = True
ob_large_carnivore_crystal_armeture.lineart.crease_threshold = 0.0
ob_large_carnivore_crystal.parent = ob_large_carnivore_crystal_armeture
ob_large_carnivore_crystal.matrix_parent_inverse = Matrix(((1.0, 0.0, 0.0, 0.0), (0.0, 1.0, 0.0, 0.0), (0.0, 0.0, 1.0, 0.003762), (0.0, 0.0, 0.0, 1.0)))
ob_large_carnivore_crystal.location = (0.0, 0.0, 3.27)
ob_large_carnivore_crystal.lineart.crease_threshold = 0.0
_vg = ob_large_carnivore_crystal.vertex_groups.new(name='Torso Core')
for _i, _w in zip([0, 1, 2, 3, 4, 5, 6, 8, 9, 10, 11, 12, 13, 18, 21, 23, 25, 30, 38, 45, 66, 68, 69, 70, 71, 76, 100, 121, 122, 123, 125, 127, 129, 461, 516, 517, 518, 519, 520, 522, 523, 530, 531, 532, 533, 534, 537, 538, 539, 541, 542, 547, 548, 557, 561, 562, 564, 569, 572, 576, 577, 578, 588], [0.5081, 0.8202, 0.5073, 0.8122, 0.1403, 0.138, 0.1346, 0.4762, 0.01823, 0.1618, 0.01823, 0.8056, 0.805, 0.03037, 0.009005, 0.01115, 0.0006696, 0.05005, 0.01823, 0.06378, 0.08708, 0.08549, 0.8176, 0.1107, 0.08479, 0.05005, 0.005046, 0.8136, 0.04779, 0.05112, 0.005046, 0.005046, 0.4525, 0.114, 0.04501, 0.04779, 0.114, 0.01823, 0.4525, 0.005046, 0.06378, 0.114, 0.4525, 0.005046, 0.04779, 0.005046, 0.06378, 0.01823, 0.05005, 0.01823, 0.8176, 0.8136, 0.05112, 0.04501, 0.8176, 0.03647, 0.09109, 0.815, 0.09003, 0.01009, 0.8136, 0.05112, 0.04501]): _vg.add([_i], _w, 'REPLACE')
_vg = ob_large_carnivore_crystal.vertex_groups.new(name='Neck')
for _i, _w in zip([4, 5, 6, 10, 16, 57, 65, 66, 67, 68, 70, 71, 72, 74, 75, 77, 78, 79, 80, 81, 82, 83, 85, 86, 87, 88, 89, 90, 91, 92, 94, 95, 96, 97, 98, 99, 100, 102, 103, 104, 105, 106, 113, 122, 124, 125, 126, 127, 128, 129, 130, 131, 132, 133, 134, 455, 456, 457, 458, 459, 460, 461, 462, 463, 464, 465, 466, 467, 468, 469, 470, 471, 472, 473, 474, 475, 476, 477, 478, 483, 484, 489, 490, 498, 499, 501, 502, 516, 517, 518, 520, 522, 530, 531, 532, 533, 534, 545, 546, 549, 550, 551, 552, 553, 554, 556, 557, 570, 571, 572, 573, 574, 575, 576, 579, 580, 581, 582, 583, 584, 585, 587, 588, 593, 599, 600, 601], [0.2284, 0.3018, 0.2214, 0.2582, 0.5807, 0.2056, 0.9409, 0.3352, 0.09166, 0.4748, 0.3681, 0.3148, 0.08995, 0.8231, 0.7971, 0.8293, 0.7774, 0.8339, 0.824, 0.8289, 0.9441, 0.8837, 0.4204, 0.9152, 0.8865, 0.9234, 0.9437, 0.6267, 0.1099, 0.1125, 0.1611, 0.1228, 0.1651, 0.5663, 0.4521, 0.08434, 0.3232, 0.09891, 0.1137, 0.1293, 0.4081, 0.002591, 0.001295, 0.4578, 0.8061, 0.6377, 0.832, 0.6377, 0.871, 0.1307, 0.8695, 0.08691, 0.02618, 0.09629, 0.0362, 0.07263, 0.1393, 0.1617, 0.1355, 0.06827, 0.05564, 0.2816, 0.05465, 0.04159, 0.14, 0.08853, 0.1267, 0.1073, 0.03792, 0.02788, 0.02026, 0.07666, 0.1363, 0.08566, 0.09339, 0.1101, 0.07179, 0.05878, 0.05695, 0.04266, 0.02728, 0.05398, 0.04732, 0.02332, 0.0178, 0.03633, 0.03486, 0.1307, 0.4578, 0.2816, 0.1307, 0.3232, 0.2816, 0.1307, 0.6377, 0.4578, 0.3232, 0.1125, 0.08691, 0.8695, 0.8061, 0.871, 0.832, 0.09629, 0.02618, 0.0362, 0.1307, 0.1125, 0.8554, 0.2614, 0.08691, 0.0853, 0.02509, 0.4407, 0.8695, 0.8061, 0.871, 0.832, 0.8347, 0.09629, 0.02618, 0.0362, 0.1307, 0.002591, 0.1486, 0.001295, 0.1505]): _vg.add([_i], _w, 'REPLACE')
_vg = ob_large_carnivore_crystal.vertex_groups.new(name='Head')
for _i, _w in zip([16, 65, 82, 83, 85, 86, 87, 88, 89, 90, 91, 92, 93, 94, 95, 96, 97, 98, 99, 101, 102, 103, 104, 105, 106, 107, 108, 109, 110, 111, 112, 113, 114, 115, 116, 117, 118, 119, 120, 128, 130, 131, 132, 133, 134, 455, 456, 457, 458, 459, 460, 462, 463, 464, 465, 466, 467, 468, 469, 470, 471, 472, 473, 474, 475, 476, 477, 478, 479, 480, 481, 482, 483, 484, 485, 486, 487, 488, 489, 490, 491, 492, 493, 494, 495, 496, 497, 498, 499, 500, 501, 502, 503, 504, 505, 506, 507, 508, 509, 510, 511, 512, 513, 514, 545, 546, 549, 551, 553, 554, 555, 556, 570, 571, 573, 574, 575, 579, 581, 584, 585, 586, 587, 592, 593, 594, 595, 596, 597, 598, 599, 600, 601], [0.4165, 0.02791, 0.01939, 0.09029, 0.5775, 0.06359, 0.09157, 0.05899, 0.02115, 0.3699, 0.8874, 0.8845, 0.9784, 0.8367, 0.8748, 0.833, 0.4307, 0.5455, 0.914, 0.9947, 0.8998, 0.8848, 0.8696, 0.5897, 0.9736, 0.9923, 0.9923, 0.9931, 0.9914, 0.992, 0.979, 0.976, 0.997, 0.9975, 0.9982, 0.9977, 0.9968, 0.9975, 0.995, 0.1052, 0.1046, 0.911, 0.9612, 0.9017, 0.9562, 0.9267, 0.86, 0.8375, 0.8637, 0.9309, 0.9436, 0.9444, 0.9538, 0.8586, 0.9094, 0.8717, 0.8909, 0.9555, 0.9606, 0.9642, 0.9226, 0.8626, 0.9127, 0.9054, 0.8884, 0.9274, 0.9404, 0.9421, 0.9982, 0.9934, 0.9925, 0.9975, 0.9532, 0.9606, 0.9974, 0.9981, 0.9925, 0.9909, 0.9456, 0.9507, 0.9922, 0.9934, 0.9908, 0.9926, 0.9966, 0.9969, 0.9976, 0.9629, 0.9655, 0.9974, 0.9565, 0.957, 0.9973, 0.9975, 0.9981, 0.9973, 0.9987, 0.9971, 0.9976, 0.9976, 0.9982, 0.9976, 0.9981, 0.9975, 0.8845, 0.911, 0.1046, 0.1052, 0.9017, 0.9612, 0.9923, 0.9562, 0.8845, 0.1189, 0.911, 0.9126, 0.9617, 0.1046, 0.1052, 0.9017, 0.9612, 0.9923, 0.9562, 0.9784, 0.9736, 0.979, 0.995, 0.9947, 0.9932, 0.9987, 0.8506, 0.9763, 0.8487]): _vg.add([_i], _w, 'REPLACE')
_vg = ob_large_carnivore_crystal.vertex_groups.new(name='Leg L Thigh')
for _i, _w in zip([2, 3, 9, 11, 13, 17, 18, 19, 21, 22, 23, 24, 25, 27, 29, 30, 31, 32, 33, 38, 39, 40, 45, 69, 76, 121, 123, 129, 135, 136, 137, 138, 139, 140, 141, 142, 143, 144, 145, 146, 147, 148, 149, 150, 151, 152, 153, 154, 155, 156, 157, 158, 159, 160, 161, 162, 163, 164, 165, 166, 167, 168, 169, 170, 171, 172, 173, 174, 175, 176, 177, 178, 179, 180, 182, 183, 184, 185, 186, 187, 188, 515, 519, 520, 523, 531, 537, 538, 539, 540, 541, 542, 547, 548, 561, 562, 564, 569, 577, 578], [0.01345, 0.0645, 0.5759, 0.5759, 0.05636, 0.1316, 0.1821, 0.005911, 0.03, 0.01115, 0.896, 0.9906, 0.7511, 0.01066, 0.0719, 0.2076, 0.8067, 0.9033, 0.364, 0.2085, 0.02231, 0.006648, 0.3652, 0.02646, 0.2076, 0.05871, 0.6406, 0.02646, 0.3441, 0.8237, 0.9472, 0.9799, 0.3404, 0.5292, 0.871, 0.9313, 0.8428, 0.9459, 0.8054, 0.846, 0.9168, 0.9754, 0.5055, 0.7905, 0.9603, 0.8949, 0.9697, 0.9798, 0.9043, 0.8301, 0.5875, 0.8538, 0.8693, 0.8242, 0.832, 0.7587, 0.7902, 0.3074, 0.5511, 0.27, 0.4868, 0.5834, 0.5208, 0.5194, 0.2842, 0.4918, 0.06072, 0.1703, 0.2966, 0.3439, 0.4118, 0.406, 0.1785, 0.3848, 0.0463, 0.08661, 0.07962, 0.1326, 0.1304, 0.05603, 0.1135, 0.01115, 0.2085, 0.02646, 0.3652, 0.02646, 0.3652, 0.2085, 0.2076, 0.01115, 0.5759, 0.02646, 0.05871, 0.6406, 0.02646, 0.3451, 0.3852, 0.05293, 0.05871, 0.6406]): _vg.add([_i], _w, 'REPLACE')
_vg = ob_large_carnivore_crystal.vertex_groups.new(name='Leg L Midsection')
for _i, _w in zip([135, 139, 141, 145, 147, 149, 156, 157, 158, 159, 160, 161, 162, 163, 164, 165, 166, 167, 168, 169, 170, 171, 172, 173, 174, 175, 176, 177, 178, 179, 180, 181, 182, 183, 184, 185, 186, 187, 188, 189, 190, 191, 192, 193, 194, 195, 196, 197, 198, 199, 200, 201, 202, 203, 204, 206, 207, 208, 209, 210, 211, 212], [0.008204, 0.004406, 0.05397, 0.01578, 0.04293, 0.04969, 0.1441, 0.2953, 0.1406, 0.1241, 0.155, 0.1572, 0.1823, 0.1609, 0.6748, 0.4311, 0.689, 0.5104, 0.4097, 0.473, 0.4769, 0.6958, 0.4956, 0.9129, 0.799, 0.7003, 0.6477, 0.5847, 0.5914, 0.8109, 0.6095, 0.4019, 0.9196, 0.9089, 0.9062, 0.8664, 0.8671, 0.9457, 0.8893, 0.1946, 0.2759, 0.7738, 0.2748, 0.9275, 0.9029, 0.7692, 0.8962, 0.03748, 0.1483, 0.3622, 0.1679, 0.7274, 0.6896, 0.3662, 0.6826, 0.03648, 0.07096, 0.04408, 0.1297, 0.1269, 0.06303, 0.1164]): _vg.add([_i], _w, 'REPLACE')
_vg = ob_large_carnivore_crystal.vertex_groups.new(name='Leg L Shin')
for _i, _w in zip([181, 182, 189, 190, 191, 192, 193, 194, 195, 196, 197, 198, 199, 200, 201, 202, 203, 204, 205, 206, 207, 208, 209, 210, 211, 212, 213, 214, 215, 216, 218, 219, 220, 222, 224, 225], [0.5963, 0.006526, 0.7995, 0.7219, 0.2218, 0.722, 0.06609, 0.0911, 0.2287, 0.09764, 0.9401, 0.8452, 0.6273, 0.8254, 0.2587, 0.2964, 0.6265, 0.3041, 0.4921, 0.9384, 0.8981, 0.9359, 0.8292, 0.832, 0.914, 0.8436, 0.0008099, 0.4515, 0.1374, 0.4334, 0.06385, 0.1342, 0.06304, 0.01162, 0.03727, 0.04198]): _vg.add([_i], _w, 'REPLACE')
_vg = ob_large_carnivore_crystal.vertex_groups.new(name='Leg R Thigh')
for _i, _w in zip([0, 1, 9, 11, 12, 17, 18, 19, 20, 21, 23, 25, 27, 28, 29, 30, 31, 33, 36, 37, 38, 45, 69, 76, 84, 123, 357, 358, 359, 360, 361, 362, 363, 364, 365, 366, 367, 368, 369, 370, 371, 372, 373, 374, 375, 376, 377, 378, 379, 380, 381, 382, 383, 384, 385, 386, 387, 388, 389, 390, 391, 392, 393, 394, 395, 396, 397, 398, 399, 400, 401, 402, 404, 405, 406, 407, 408, 409, 410, 519, 523, 524, 535, 537, 538, 539, 541, 542, 548, 561, 562, 564, 578], [0.01412, 0.06509, 0.2128, 0.2128, 0.05747, 0.1313, 0.1891, 0.7406, 0.9912, 0.9007, 0.03348, 0.006021, 0.3908, 0.9003, 0.814, 0.6447, 0.07647, 0.01071, 0.006557, 0.02096, 0.5816, 0.369, 0.03255, 0.6447, 0.01048, 0.2111, 0.3494, 0.8256, 0.8844, 0.9697, 0.3503, 0.5326, 0.8633, 0.9289, 0.8314, 0.9432, 0.8062, 0.8466, 0.8927, 0.9703, 0.5113, 0.7936, 0.9605, 0.8966, 0.9691, 0.9783, 0.9048, 0.8272, 0.5877, 0.8503, 0.8608, 0.824, 0.8302, 0.762, 0.7921, 0.3067, 0.5498, 0.2686, 0.4864, 0.5802, 0.5208, 0.5191, 0.2825, 0.4921, 0.06065, 0.1689, 0.2978, 0.3432, 0.4118, 0.4058, 0.1766, 0.385, 0.04458, 0.08803, 0.08044, 0.1327, 0.1313, 0.05481, 0.1129, 0.5816, 0.369, 0.01048, 0.01048, 0.369, 0.5816, 0.6447, 0.2128, 0.03255, 0.2111, 0.03255, 0.3491, 0.3888, 0.2111]): _vg.add([_i], _w, 'REPLACE')
_vg = ob_large_carnivore_crystal.vertex_groups.new(name='Leg R Midsection')
for _i, _w in zip([357, 359, 361, 363, 365, 367, 369, 371, 378, 379, 380, 381, 382, 383, 384, 385, 386, 387, 388, 389, 390, 391, 392, 393, 394, 395, 396, 397, 398, 399, 400, 401, 402, 403, 404, 405, 406, 407, 408, 409, 410, 411, 412, 413, 414, 415, 416, 417, 418, 419, 420, 421, 422, 423, 424, 425, 426, 428, 429, 430, 431, 432, 433, 434], [0.01161, 0.03779, 0.006202, 0.05763, 0.0005877, 0.0176, 0.05612, 0.05057, 0.1456, 0.2962, 0.143, 0.1282, 0.1553, 0.1586, 0.1806, 0.1601, 0.6753, 0.432, 0.691, 0.5104, 0.4114, 0.4731, 0.4771, 0.6982, 0.4957, 0.9129, 0.8009, 0.6989, 0.6476, 0.5847, 0.5914, 0.8133, 0.6096, 0.4018, 0.9208, 0.9072, 0.905, 0.8663, 0.8662, 0.9473, 0.89, 0.1946, 0.2743, 0.7702, 0.2765, 0.9275, 0.901, 0.7731, 0.8983, 0.03758, 0.1466, 0.3641, 0.1694, 0.7274, 0.688, 0.3643, 0.6843, 0.03466, 0.07288, 0.04606, 0.1298, 0.1284, 0.06117, 0.1151]): _vg.add([_i], _w, 'REPLACE')
_vg = ob_large_carnivore_crystal.vertex_groups.new(name='Leg R Shin')
for _i, _w in zip([403, 404, 411, 412, 413, 414, 415, 416, 417, 418, 419, 420, 421, 422, 423, 424, 425, 426, 427, 428, 429, 430, 431, 432, 433, 434, 436, 437, 438, 440, 441, 442, 444, 446, 447], [0.5963, 0.006045, 0.7995, 0.7236, 0.2253, 0.7202, 0.06611, 0.09287, 0.2249, 0.0957, 0.94, 0.8471, 0.6251, 0.8236, 0.2588, 0.2978, 0.6286, 0.3027, 0.4917, 0.9395, 0.8954, 0.9346, 0.829, 0.8299, 0.9165, 0.8454, 0.4512, 0.1383, 0.4319, 0.0644, 0.1365, 0.06145, 0.004909, 0.03164, 0.0392]): _vg.add([_i], _w, 'REPLACE')
_vg = ob_large_carnivore_crystal.vertex_groups.new(name='Arm L Shoulder')
for _i, _w in zip([2, 3, 4, 5, 6, 7, 10, 13, 14, 57, 66, 68, 69, 70, 71, 72, 75, 77, 78, 79, 81, 100, 121, 122, 124, 125, 126, 127, 129, 233, 234, 235, 236, 237, 238, 239, 240, 241, 242, 243, 244, 245, 246, 247, 248, 249, 258, 461, 516, 517, 518, 520, 522, 530, 531, 532, 533, 534, 542, 547, 550, 552, 557, 561, 569, 572, 576, 577, 580, 582, 583, 588], [0.0005793, 0.08066, 0.1063, 0.1798, 0.4273, 0.9789, 0.2222, 0.06407, 0.9846, 0.7755, 0.09142, 0.1464, 0.03538, 0.2215, 0.4418, 0.8999, 0.1913, 0.05266, 0.195, 0.0601, 0.114, 0.6359, 0.07571, 0.3214, 0.135, 0.2857, 0.06385, 0.2857, 0.3121, 0.2173, 0.9217, 0.2453, 0.7962, 0.5385, 0.924, 0.4489, 0.7819, 0.09246, 0.898, 0.5067, 0.8353, 0.3583, 0.7698, 0.6557, 0.9494, 0.9993, 0.003876, 0.3666, 0.7662, 0.3214, 0.3666, 0.3121, 0.6359, 0.3666, 0.3121, 0.2857, 0.3214, 0.6359, 0.03538, 0.07571, 0.135, 0.06385, 0.7662, 0.03538, 0.07076, 0.5534, 0.4963, 0.07571, 0.135, 0.06385, 0.07504, 0.7662]): _vg.add([_i], _w, 'REPLACE')
_vg = ob_large_carnivore_crystal.vertex_groups.new(name='Arm L Midsection')
for _i, _w in zip([233, 234, 235, 236, 237, 238, 239, 240, 241, 242, 243, 244, 245, 246, 247, 248, 250, 251, 252, 253, 254, 255, 256, 257, 258, 259, 260, 261, 262, 263, 264, 265, 266, 268, 269, 270, 272, 273, 274], [0.7552, 0.07357, 0.6409, 0.1711, 0.4393, 0.06672, 0.415, 0.1723, 0.8721, 0.09221, 0.3964, 0.1333, 0.4669, 0.1839, 0.3361, 0.04421, 0.4963, 0.5147, 0.554, 0.7062, 0.526, 0.142, 0.1587, 0.7251, 0.6085, 0.4837, 0.4873, 0.334, 0.4846, 0.06807, 0.1136, 0.3834, 0.3391, 0.4513, 0.2121, 0.4382, 0.07892, 0.2392, 0.1679]): _vg.add([_i], _w, 'REPLACE')
_vg = ob_large_carnivore_crystal.vertex_groups.new(name='Arm L Forearm')
for _i, _w in zip([233, 235, 236, 239, 240, 241, 243, 244, 245, 246, 250, 251, 252, 253, 254, 255, 256, 257, 258, 259, 260, 261, 262, 263, 264, 265, 266, 267, 268, 269, 270, 271, 272, 273, 274, 275, 276, 277, 278, 279, 280, 281, 282, 283, 284, 285, 286, 287, 288, 289, 291, 292], [0.005003, 0.1135, 0.01526, 0.1358, 0.04143, 0.02079, 0.09666, 0.01268, 0.1743, 0.04235, 0.5064, 0.4889, 0.4569, 0.2869, 0.4744, 0.8375, 0.824, 0.2519, 0.3629, 0.5235, 0.5176, 0.6592, 0.5201, 0.9216, 0.8722, 0.6163, 0.6409, 0.96, 0.5574, 0.7763, 0.5802, 0.9747, 0.9068, 0.7779, 0.8146, 0.8808, 0.5928, 0.8789, 0.9736, 0.9052, 0.5671, 0.8773, 0.8912, 0.8721, 0.868, 0.1455, 0.1412, 0.2088, 0.2323, 0.05618, 0.08814, 0.01464]): _vg.add([_i], _w, 'REPLACE')
_vg = ob_large_carnivore_crystal.vertex_groups.new(name='Arm R Shoulder')
for _i, _w in zip([1, 4, 5, 6, 10, 12, 15, 66, 67, 68, 69, 70, 71, 74, 77, 79, 80, 122, 124, 125, 126, 127, 129, 295, 296, 297, 298, 299, 300, 301, 302, 303, 304, 305, 306, 307, 308, 309, 310, 311, 320, 461, 516, 517, 518, 520, 530, 531, 532, 533, 542, 550, 552, 557, 561, 572, 580, 582, 583, 588], [0.01805, 0.3996, 0.3592, 0.09428, 0.2051, 0.05566, 0.9734, 0.4077, 0.885, 0.2755, 0.009023, 0.1961, 0.08074, 0.1432, 0.07781, 0.06003, 0.1173, 0.1377, 0.02391, 0.02391, 0.06282, 0.02391, 0.04039, 0.2098, 0.9076, 0.2331, 0.746, 0.5372, 0.9046, 0.4327, 0.7204, 0.08808, 0.8745, 0.4959, 0.7849, 0.342, 0.706, 0.6679, 0.9361, 0.823, 0.001203, 0.22, 0.04039, 0.1377, 0.22, 0.04039, 0.22, 0.04039, 0.02391, 0.1377, 0.009023, 0.02391, 0.06282, 0.04039, 0.009023, 0.08078, 0.02391, 0.06282, 0.04783, 0.04039]): _vg.add([_i], _w, 'REPLACE')
_vg = ob_large_carnivore_crystal.vertex_groups.new(name='Arm R Midsection')
for _i, _w in zip([295, 296, 297, 298, 299, 300, 301, 302, 303, 304, 305, 306, 307, 308, 309, 310, 311, 312, 313, 314, 315, 316, 317, 318, 319, 320, 321, 322, 323, 324, 325, 326, 327, 328, 330, 331, 332, 334, 335, 336], [0.7643, 0.08526, 0.6501, 0.2131, 0.4415, 0.08284, 0.4298, 0.2241, 0.8765, 0.1119, 0.4064, 0.1757, 0.4825, 0.2376, 0.3259, 0.05798, 0.1481, 0.4962, 0.5145, 0.5544, 0.6846, 0.5251, 0.1455, 0.1668, 0.7433, 0.6229, 0.4836, 0.4871, 0.3409, 0.484, 0.06887, 0.1235, 0.3756, 0.3343, 0.4509, 0.2228, 0.4382, 0.08916, 0.226, 0.1548]): _vg.add([_i], _w, 'REPLACE')
_vg = ob_large_carnivore_crystal.vertex_groups.new(name='Arm R Forearm')
for _i, _w in zip([295, 297, 298, 301, 302, 303, 305, 306, 307, 308, 311, 312, 313, 314, 315, 316, 317, 318, 319, 320, 321, 322, 323, 324, 325, 326, 327, 328, 329, 330, 331, 332, 333, 334, 335, 336, 337, 338, 339, 340, 341, 342, 343, 344, 345, 346, 347, 348, 349, 350, 351, 352, 353, 354, 355, 356], [0.001742, 0.1164, 0.03148, 0.1372, 0.0554, 0.02073, 0.09751, 0.0287, 0.175, 0.05629, 0.007698, 0.5064, 0.489, 0.4568, 0.308, 0.4752, 0.8346, 0.8151, 0.2348, 0.3498, 0.5232, 0.5176, 0.6519, 0.5205, 0.921, 0.8606, 0.625, 0.6466, 0.9603, 0.5575, 0.7657, 0.5787, 0.9753, 0.8941, 0.7924, 0.828, 0.8854, 0.6319, 0.8781, 0.9673, 0.8902, 0.5457, 0.8601, 0.9076, 0.8392, 0.8722, 0.367, 0.3669, 0.4706, 0.4691, 0.1395, 0.05587, 0.4392, 0.3353, 0.3544, 0.4576]): _vg.add([_i], _w, 'REPLACE')
_vg = ob_large_carnivore_crystal.vertex_groups.new(name='Torso Lower')
for _i, _w in zip([0, 2, 4, 6, 8, 9, 10, 11, 12, 13, 17, 18, 19, 25, 26, 27, 28, 29, 30, 31, 32, 33, 38, 45, 66, 70, 71, 76, 123, 135, 136, 137, 139, 140, 141, 142, 143, 144, 145, 146, 147, 149, 150, 151, 152, 153, 155, 157, 162, 163, 166, 357, 358, 359, 361, 362, 363, 364, 365, 366, 367, 368, 369, 371, 372, 373, 374, 375, 377, 378, 379, 384, 385, 388, 519, 523, 537, 538, 539, 541, 548, 562, 564, 578], [0.4138, 0.4155, 0.1146, 0.1125, 0.4591, 0.1037, 0.1413, 0.1037, 0.0672, 0.06718, 0.6646, 0.5653, 0.1923, 0.1811, 0.004465, 0.5163, 0.05288, 0.02884, 0.03887, 0.02836, 0.04446, 0.5439, 0.1039, 0.1284, 0.07071, 0.09459, 0.07081, 0.03887, 0.03887, 0.6266, 0.1671, 0.0158, 0.6323, 0.4591, 0.0749, 0.05314, 0.137, 0.04786, 0.1617, 0.1416, 0.02318, 0.4444, 0.1959, 0.02394, 0.09935, 0.006004, 0.08949, 0.1146, 0.05863, 0.04795, 0.01898, 0.6196, 0.1645, 0.07139, 0.6216, 0.4552, 0.07897, 0.05432, 0.1431, 0.05015, 0.16, 0.1405, 0.0509, 0.4379, 0.1925, 0.0229, 0.09744, 0.006032, 0.08869, 0.001004, 0.1136, 0.05703, 0.04573, 0.01805, 0.1039, 0.1284, 0.1284, 0.1039, 0.03887, 0.1037, 0.03887, 0.179, 0.07773, 0.03887]): _vg.add([_i], _w, 'REPLACE')
_vg = ob_large_carnivore_crystal.vertex_groups.new(name='Tail Upper')
for _i, _w in zip([9, 11, 17, 22, 26, 27, 28, 29, 30, 31, 32, 33, 34, 35, 36, 37, 38, 39, 40, 41, 42, 43, 44, 45, 46, 47, 48, 53, 76, 84, 123, 515, 519, 521, 523, 524, 527, 528, 535, 536, 537, 538, 539, 540, 541, 543, 548, 559, 562, 563, 564, 565, 566, 578, 590], [0.06647, 0.06647, 0.05525, 0.9371, 0.9121, 0.05037, 0.01633, 0.05287, 0.0213, 0.05523, 0.01892, 0.04988, 0.05451, 0.9186, 0.9374, 0.9373, 0.06529, 0.9374, 0.9355, 0.9186, 0.06579, 0.1531, 0.7792, 0.06015, 0.7766, 0.1568, 0.06636, 0.9027, 0.0213, 0.9371, 0.0213, 0.9371, 0.06529, 0.9027, 0.06015, 0.9371, 0.8238, 0.8225, 0.9371, 0.9027, 0.06015, 0.06529, 0.0213, 0.9371, 0.06647, 0.8238, 0.0213, 0.8225, 0.07771, 0.9369, 0.04259, 0.8238, 0.8685, 0.0213, 0.8225]): _vg.add([_i], _w, 'REPLACE')
_vg = ob_large_carnivore_crystal.vertex_groups.new(name='Tail Lower')
for _i, _w in zip([26, 34, 35, 36, 40, 41, 42, 43, 44, 46, 47, 48, 49, 50, 51, 52, 53, 54, 55, 56, 58, 59, 60, 61, 62, 63, 64, 73, 521, 525, 526, 527, 528, 529, 536, 543, 544, 558, 559, 560, 565, 566, 567, 568, 589, 590, 591, 602, 603, 604, 605, 606, 607], [0.03578, 0.9438, 0.02891, 0.004358, 0.007568, 0.02916, 0.9327, 0.8458, 0.2191, 0.2217, 0.8421, 0.9321, 0.9995, 0.9993, 0.9984, 0.9941, 0.06474, 0.9932, 0.9991, 0.9995, 0.9997, 0.9997, 0.9996, 0.9996, 0.9996, 0.9997, 0.9997, 0.9998, 0.06474, 0.9922, 0.9927, 0.1743, 0.1756, 0.9954, 0.06474, 0.1743, 0.9927, 0.9922, 0.1756, 0.9954, 0.1743, 0.1295, 0.9912, 0.9927, 0.9922, 0.1756, 0.9954, 0.9996, 0.9997, 0.9997, 0.9997, 0.9998, 0.9996]): _vg.add([_i], _w, 'REPLACE')
_vg = ob_large_carnivore_crystal.vertex_groups.new(name='Leg L Foot')
for _i, _w in zip([205, 207, 209, 210, 212, 213, 214, 215, 216, 217, 218, 219, 220, 221, 222, 223, 224, 225, 226, 227, 228, 229, 230, 231, 232], [0.5075, 0.01157, 0.0316, 0.03155, 0.02936, 0.9738, 0.5478, 0.8613, 0.5656, 0.9929, 0.9318, 0.8657, 0.9324, 0.9972, 0.9683, 0.9845, 0.9531, 0.9505, 0.9803, 0.9982, 0.9989, 0.9993, 0.9897, 0.9944, 1.012]): _vg.add([_i], _w, 'REPLACE')
_vg = ob_large_carnivore_crystal.vertex_groups.new(name='Leg R Foot')
for _i, _w in zip([427, 429, 431, 432, 434, 435, 436, 437, 438, 439, 440, 441, 442, 443, 444, 445, 446, 447, 448, 449, 450, 451, 452, 453, 454], [0.508, 0.01305, 0.03172, 0.03271, 0.0285, 0.9797, 0.5482, 0.8604, 0.5671, 0.9928, 0.9311, 0.8635, 0.9342, 0.9963, 0.9717, 0.9886, 0.9561, 0.9518, 0.9838, 0.9984, 0.9996, 1.002, 0.9927, 0.9967, 0.9997]): _vg.add([_i], _w, 'REPLACE')
_vg = ob_large_carnivore_crystal.vertex_groups.new(name='Arm L Hand')
for _i, _w in zip([267, 275, 276, 277, 278, 279, 280, 281, 282, 283, 284, 285, 286, 287, 288, 289, 290, 291, 292, 293, 294], [0.01625, 0.1194, 0.4251, 0.1163, 0.004882, 0.0979, 0.4414, 0.1186, 0.1095, 0.1291, 0.1346, 0.8608, 0.8673, 0.7986, 0.7746, 0.9448, 1.235, 0.9134, 0.9724, 1.521, 1.101]): _vg.add([_i], _w, 'REPLACE')
_vg = ob_large_carnivore_crystal.vertex_groups.new(name='Arm R Hand')
for _i, _w in zip([329, 337, 338, 339, 340, 341, 342, 343, 344, 345, 346, 347, 348, 349, 350, 351, 352, 353, 354, 355, 356], [0.01586, 0.1155, 0.3867, 0.1169, 0.01806, 0.1128, 0.4624, 0.1366, 0.09373, 0.1623, 0.1313, 0.639, 0.6409, 0.5403, 0.5399, 0.862, 0.9481, 0.5669, 0.6692, 0.6513, 0.5506]): _vg.add([_i], _w, 'REPLACE')
_m = ob_large_carnivore_crystal.modifiers.new('Armature', 'ARMATURE')
_m.object = ob_large_carnivore_crystal_armeture

# ---- collection membership
col_collection_1.objects.link(ob_large_carnivore_crystal_armeture)
col_collection_1.objects.link(ob_large_carnivore_crystal)

# ---- scene / render settings (as saved in the file)
scene.frame_start = 1; scene.frame_end = 250; scene.frame_set(1)
scene.render.engine = 'BLENDER_EEVEE_NEXT'
scene.render.resolution_percentage = 50
scene.render.dither_intensity = 0.0
scene.cycles.use_denoising = False
scene.cycles.samples = 128
scene.cycles.sampling_pattern = 'TABULATED_SOBOL'
scene.cycles.light_sampling_threshold = 0.0
scene.cycles.use_adaptive_sampling = False
scene.cycles.use_light_tree = False
scene.cycles.blur_glossy = 0.0
scene.cycles.sample_clamp_indirect = 0.0
scene.view_settings.view_transform = 'Standard'
bpy.context.view_layer.update()

# ---- added for rendering (the .blend has no active camera and no usable light): camera, sun
cam_auto = bpy.data.cameras.new('AutoCamera')
cam_auto.lens = 50.0
cam_auto.sensor_width = 36.0
cam_auto.clip_end = 1000.0
ob_auto_camera = bpy.data.objects.new('AutoCamera', cam_auto)
scene.collection.objects.link(ob_auto_camera)
ob_auto_camera.location = (21.0797, -25.1406, 20.5378)
ob_auto_camera.rotation_euler = (1.09748, -7.21219e-08, 0.694738)
scene.camera = ob_auto_camera
light_auto_sun = bpy.data.lights.new('AutoSun', 'SUN')
light_auto_sun.energy = 3.0
light_auto_sun.angle = 0.0523599
ob_auto_sun = bpy.data.objects.new('AutoSun', light_auto_sun)
scene.collection.objects.link(ob_auto_sun)
ob_auto_sun.rotation_euler = (0.872665, 0.174533, 0.523599)
bpy.context.view_layer.update()
